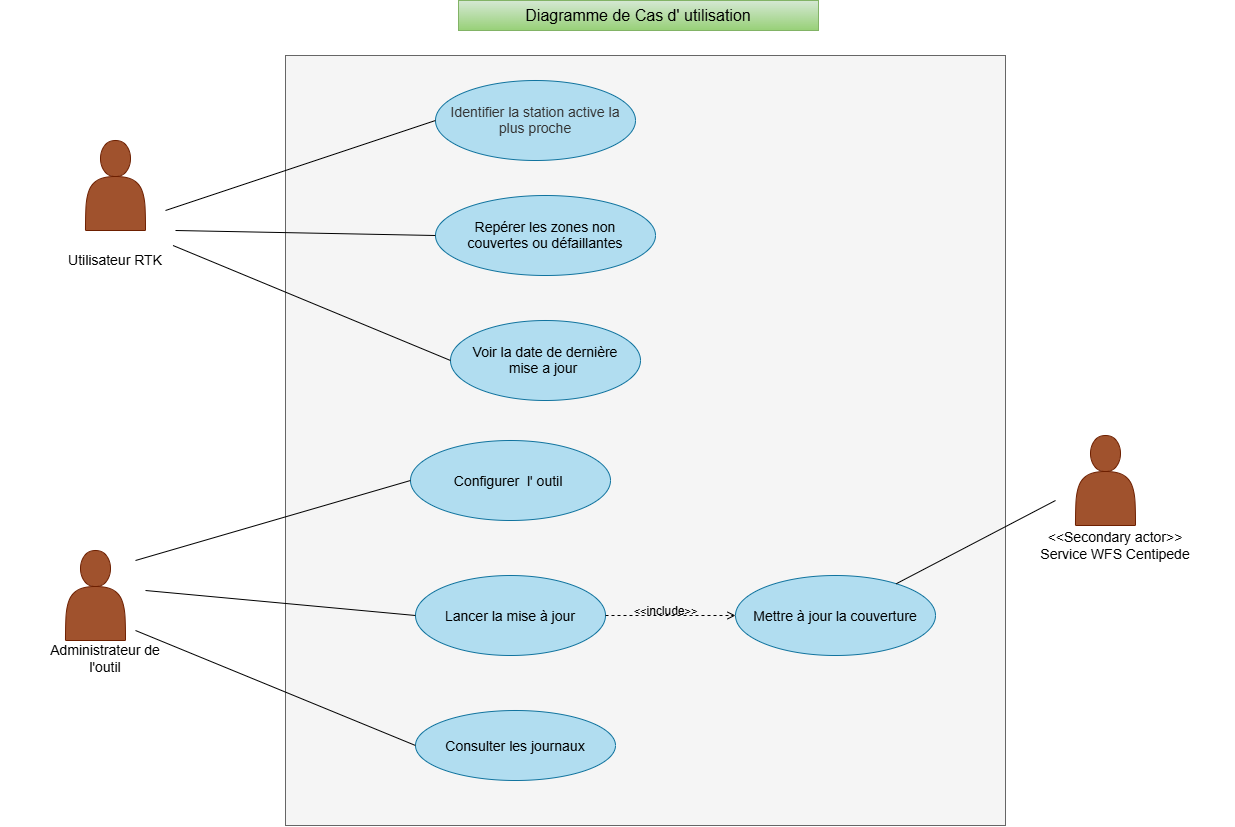

The diagram above was exported from draw.io. Its source (the exported page's mxGraphModel, read from the mxfile embedded in the PNG):
<mxGraphModel dx="1461" dy="856" grid="1" gridSize="10" guides="1" tooltips="1" connect="1" arrows="1" fold="1" page="1" pageScale="1" pageWidth="827" pageHeight="1169" math="0" shadow="0">
  <root>
    <mxCell id="0" />
    <mxCell id="1" parent="0" />
    <mxCell id="yWDHIQ3LxvFef5mNc7bQ-2" parent="1" style="rounded=0;whiteSpace=wrap;html=1;rotation=90;fillColor=#f5f5f5;strokeColor=#666666;fontColor=#333333;" value="&lt;span style=&quot;color: rgba(0, 0, 0, 0); font-family: monospace; font-size: 1px; text-align: start; white-space: nowrap;&quot;&gt;%3CmxGraphModel%3E%3Croot%3E%3CmxCell%20id%3D%220%22%2F%3E%3CmxCell%20id%3D%221%22%20parent%3D%220%22%2F%3E%3CmxCell%20id%3D%222%22%20parent%3D%221%22%20style%3D%22ellipse%3BwhiteSpace%3Dwrap%3Bhtml%3D1%3BshapeInside%3D1%3BfillColor%3D%23dae8fc%3BstrokeColor%3D%236c8ebf%3B%22%20value%3D%22Configurer%20et%20surveiller%20l'%20outil%26amp%3Bnbsp%3B%22%20vertex%3D%221%22%3E%3CmxGeometry%20height%3D%2255%22%20width%3D%22190%22%20x%3D%22319%22%20y%3D%22630%22%20as%3D%22geometry%22%2F%3E%3C%2FmxCell%3E%3C%2Froot%3E%3C%2FmxGraphModel%3E&lt;/span&gt;" vertex="1">
      <mxGeometry height="720" width="770" x="335" y="210" as="geometry" />
    </mxCell>
    <mxCell id="_y3HiwbrhRo7c7HCSgwX-1" parent="1" style="shape=actor;whiteSpace=wrap;html=1;fillColor=#a0522d;fontColor=#ffffff;strokeColor=#6D1F00;" value="" vertex="1">
      <mxGeometry height="90" width="60" x="160" y="270" as="geometry" />
    </mxCell>
    <mxCell id="_y3HiwbrhRo7c7HCSgwX-5" parent="1" style="text;html=1;whiteSpace=wrap;strokeColor=none;fillColor=none;align=center;verticalAlign=middle;rounded=0;" value="&lt;font style=&quot;font-size: 14px;&quot;&gt;Utilisateur RTK&lt;/font&gt;" vertex="1">
      <mxGeometry height="30" width="230" x="75" y="375" as="geometry" />
    </mxCell>
    <mxCell id="_y3HiwbrhRo7c7HCSgwX-6" parent="1" style="shape=actor;whiteSpace=wrap;html=1;fillColor=#a0522d;fontColor=#ffffff;strokeColor=#6D1F00;" value="" vertex="1">
      <mxGeometry height="90" width="60" x="140" y="680" as="geometry" />
    </mxCell>
    <mxCell id="_y3HiwbrhRo7c7HCSgwX-10" parent="1" style="ellipse;whiteSpace=wrap;html=1;shapeInside=1;fillColor=#b1ddf0;strokeColor=#10739e;" value="&lt;span style=&quot;color: rgb(51, 51, 51);&quot;&gt;&lt;font style=&quot;font-size: 14px;&quot;&gt;Identifier la station active la plus proche&lt;/font&gt;&lt;/span&gt;" vertex="1">
      <mxGeometry height="80" width="200" x="510" y="210" as="geometry" />
    </mxCell>
    <mxCell id="_y3HiwbrhRo7c7HCSgwX-11" parent="1" style="ellipse;whiteSpace=wrap;html=1;shapeInside=1;fillColor=#b1ddf0;strokeColor=#10739e;" value="&lt;font style=&quot;font-size: 14px;&quot;&gt;Repérer les zones non couvertes ou défaillantes&lt;/font&gt;" vertex="1">
      <mxGeometry height="80" width="220" x="510" y="325" as="geometry" />
    </mxCell>
    <mxCell id="_y3HiwbrhRo7c7HCSgwX-12" parent="1" style="ellipse;whiteSpace=wrap;html=1;shapeInside=1;fillColor=#b1ddf0;strokeColor=#10739e;" value="&lt;font style=&quot;font-size: 14px;&quot;&gt;Voir la date de dernière mise a jour&amp;nbsp;&lt;/font&gt;" vertex="1">
      <mxGeometry height="80" width="190" x="525" y="450" as="geometry" />
    </mxCell>
    <mxCell id="_y3HiwbrhRo7c7HCSgwX-13" parent="1" style="text;html=1;whiteSpace=wrap;strokeColor=none;fillColor=none;align=center;verticalAlign=middle;rounded=0;" value="&lt;font style=&quot;font-size: 14px;&quot;&gt;Administrateur de l'outil&lt;/font&gt;" vertex="1">
      <mxGeometry height="30" width="120" x="120" y="772.5" as="geometry" />
    </mxCell>
    <mxCell id="yWDHIQ3LxvFef5mNc7bQ-1" parent="1" style="ellipse;whiteSpace=wrap;html=1;shapeInside=1;fillColor=#b1ddf0;strokeColor=#10739e;" value="&lt;font style=&quot;font-size: 14px;&quot;&gt;Configurer&amp;nbsp; l' outil&amp;nbsp;&lt;/font&gt;" vertex="1">
      <mxGeometry height="80" width="200" x="485" y="570" as="geometry" />
    </mxCell>
    <mxCell id="yWDHIQ3LxvFef5mNc7bQ-3" parent="1" style="ellipse;whiteSpace=wrap;html=1;shapeInside=1;fillColor=#b1ddf0;strokeColor=#10739e;" value="&lt;font style=&quot;font-size: 14px;&quot;&gt;Consulter les journaux&lt;/font&gt;" vertex="1">
      <mxGeometry height="70" width="200" x="490" y="840" as="geometry" />
    </mxCell>
    <mxCell id="yWDHIQ3LxvFef5mNc7bQ-6" parent="1" style="ellipse;whiteSpace=wrap;html=1;shapeInside=1;fillColor=#b1ddf0;strokeColor=#10739e;" value="&lt;font style=&quot;font-size: 14px;&quot;&gt;Lancer la mise à jour&lt;/font&gt;" vertex="1">
      <mxGeometry height="80" width="190" x="490" y="705" as="geometry" />
    </mxCell>
    <mxCell id="yWDHIQ3LxvFef5mNc7bQ-8" edge="1" parent="1" source="yWDHIQ3LxvFef5mNc7bQ-6" style="html=1;verticalAlign=bottom;labelBackgroundColor=none;endArrow=open;endFill=0;dashed=1;rounded=0;defaultLabelBackgroundColor=page;labelPadding=0 4;entryX=0;entryY=0.5;entryDx=0;entryDy=0;exitX=1;exitY=0.5;exitDx=0;exitDy=0;" target="yWDHIQ3LxvFef5mNc7bQ-9" value="&amp;lt;&amp;lt;&lt;font style=&quot;font-size: 12px;&quot;&gt;include&lt;/font&gt;&amp;gt;&amp;gt;">
      <mxGeometry relative="1" width="160" x="-0.0769" y="-5" as="geometry">
        <mxPoint as="offset" />
        <mxPoint x="580" y="690" as="sourcePoint" />
        <mxPoint x="740" y="690" as="targetPoint" />
      </mxGeometry>
    </mxCell>
    <mxCell id="yWDHIQ3LxvFef5mNc7bQ-9" parent="1" style="ellipse;whiteSpace=wrap;html=1;shapeInside=1;fillColor=#b1ddf0;strokeColor=#10739e;" value="&lt;font style=&quot;font-size: 14px;&quot;&gt;Mettre à jour la couverture&lt;/font&gt;" vertex="1">
      <mxGeometry height="80" width="200" x="810" y="705" as="geometry" />
    </mxCell>
    <mxCell id="yWDHIQ3LxvFef5mNc7bQ-11" edge="1" parent="1" style="endArrow=none;html=1;rounded=0;defaultLabelBackgroundColor=page;labelPadding=0 4;entryX=0;entryY=0.5;entryDx=0;entryDy=0;" target="_y3HiwbrhRo7c7HCSgwX-10" value="">
      <mxGeometry height="50" relative="1" width="50" as="geometry">
        <mxPoint x="240" y="340" as="sourcePoint" />
        <mxPoint x="290" y="290" as="targetPoint" />
      </mxGeometry>
    </mxCell>
    <mxCell id="yWDHIQ3LxvFef5mNc7bQ-12" edge="1" parent="1" style="endArrow=none;html=1;rounded=0;defaultLabelBackgroundColor=page;labelPadding=0 4;entryX=0;entryY=0.5;entryDx=0;entryDy=0;" target="_y3HiwbrhRo7c7HCSgwX-11" value="">
      <mxGeometry height="50" relative="1" width="50" as="geometry">
        <mxPoint x="250" y="360" as="sourcePoint" />
        <mxPoint x="400" y="460" as="targetPoint" />
      </mxGeometry>
    </mxCell>
    <mxCell id="yWDHIQ3LxvFef5mNc7bQ-13" edge="1" parent="1" source="_y3HiwbrhRo7c7HCSgwX-5" style="endArrow=none;html=1;rounded=0;defaultLabelBackgroundColor=page;labelPadding=0 4;entryX=0;entryY=0.5;entryDx=0;entryDy=0;exitX=0.75;exitY=0;exitDx=0;exitDy=0;" target="_y3HiwbrhRo7c7HCSgwX-12" value="">
      <mxGeometry height="50" relative="1" width="50" as="geometry">
        <mxPoint x="260" y="410" as="sourcePoint" />
        <mxPoint x="450" y="490" as="targetPoint" />
      </mxGeometry>
    </mxCell>
    <mxCell id="yWDHIQ3LxvFef5mNc7bQ-14" edge="1" parent="1" style="endArrow=none;html=1;rounded=0;defaultLabelBackgroundColor=page;labelPadding=0 4;entryX=0;entryY=0.5;entryDx=0;entryDy=0;" target="yWDHIQ3LxvFef5mNc7bQ-1" value="">
      <mxGeometry height="50" relative="1" width="50" as="geometry">
        <mxPoint x="210" y="690" as="sourcePoint" />
        <mxPoint x="390" y="810" as="targetPoint" />
      </mxGeometry>
    </mxCell>
    <mxCell id="yWDHIQ3LxvFef5mNc7bQ-15" edge="1" parent="1" style="endArrow=none;html=1;rounded=0;defaultLabelBackgroundColor=page;labelPadding=0 4;entryX=0;entryY=0.5;entryDx=0;entryDy=0;" target="yWDHIQ3LxvFef5mNc7bQ-3" value="">
      <mxGeometry height="50" relative="1" width="50" as="geometry">
        <mxPoint x="210" y="760" as="sourcePoint" />
        <mxPoint x="400" y="787.5" as="targetPoint" />
      </mxGeometry>
    </mxCell>
    <mxCell id="yWDHIQ3LxvFef5mNc7bQ-17" parent="1" style="shape=actor;whiteSpace=wrap;html=1;fillColor=#a0522d;fontColor=#ffffff;strokeColor=#6D1F00;" value="" vertex="1">
      <mxGeometry height="90" width="60" x="1150" y="565" as="geometry" />
    </mxCell>
    <mxCell id="yWDHIQ3LxvFef5mNc7bQ-18" edge="1" parent="1" source="yWDHIQ3LxvFef5mNc7bQ-9" style="endArrow=none;html=1;rounded=0;defaultLabelBackgroundColor=page;labelPadding=0 4;" value="">
      <mxGeometry height="50" relative="1" width="50" as="geometry">
        <mxPoint x="1110" y="712" as="sourcePoint" />
        <mxPoint x="1130" y="630" as="targetPoint" />
      </mxGeometry>
    </mxCell>
    <mxCell id="yWDHIQ3LxvFef5mNc7bQ-19" parent="1" style="text;html=1;whiteSpace=wrap;strokeColor=none;fillColor=none;align=center;verticalAlign=middle;rounded=0;" value="&lt;font style=&quot;font-size: 14px;&quot;&gt;&amp;lt;&amp;lt;Secondary actor&amp;gt;&amp;gt;&lt;/font&gt;&lt;div&gt;&lt;font style=&quot;font-size: 14px;&quot;&gt;Service WFS Centipede&lt;/font&gt;&lt;/div&gt;" vertex="1">
      <mxGeometry height="30" width="240" x="1070" y="660" as="geometry" />
    </mxCell>
    <mxCell id="yWDHIQ3LxvFef5mNc7bQ-20" parent="1" style="text;html=1;whiteSpace=wrap;strokeColor=#82b366;fillColor=#d5e8d4;align=center;verticalAlign=middle;rounded=0;gradientColor=#97d077;" value="&lt;font style=&quot;font-size: 16px;&quot;&gt;Diagramme de Cas d' utilisation&lt;/font&gt;" vertex="1">
      <mxGeometry height="30" width="360" x="533" y="130" as="geometry" />
    </mxCell>
    <mxCell id="gk686Q7pG1ySkZLYHEZw-1" edge="1" parent="1" style="endArrow=none;html=1;rounded=0;defaultLabelBackgroundColor=page;labelPadding=0 4;entryX=0;entryY=0.5;entryDx=0;entryDy=0;" target="yWDHIQ3LxvFef5mNc7bQ-6" value="">
      <mxGeometry height="50" relative="1" width="50" as="geometry">
        <mxPoint x="220" y="720" as="sourcePoint" />
        <mxPoint x="700" y="600" as="targetPoint" />
      </mxGeometry>
    </mxCell>
  </root>
</mxGraphModel>